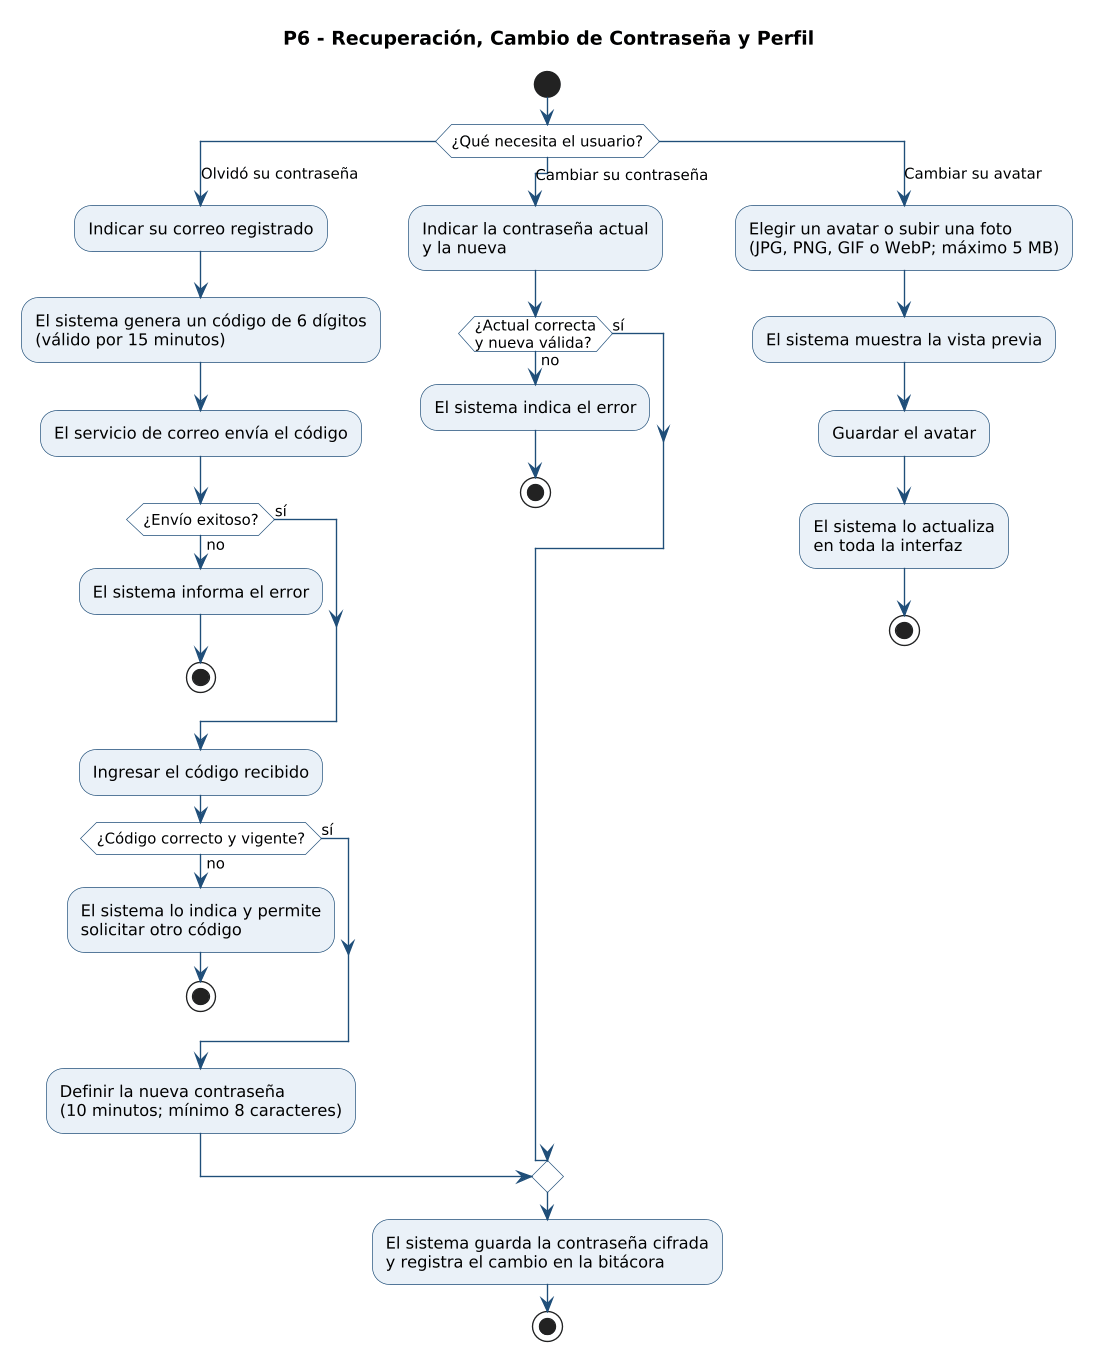

The diagram above was rendered by PlantUML. Its source (embedded in the PNG):
@startuml
skinparam backgroundColor white
skinparam dpi 130
skinparam shadowing false
skinparam ArrowColor #1F4E79
skinparam activity {
  BackgroundColor #EAF1F8
  BorderColor #1F4E79
  DiamondBackgroundColor #FFFFFF
  DiamondBorderColor #1F4E79
}
skinparam swimlane {
  BorderColor #1F4E79
  TitleFontColor #1F4E79
  TitleFontSize 15
}
skinparam note {
  BackgroundColor #FFF8E1
  BorderColor #B7791F
}
title P6 - Recuperación, Cambio de Contraseña y Perfil
start
switch (¿Qué necesita el usuario?)
case (Olvidó su contraseña)
  :Indicar su correo registrado;
  :El sistema genera un código de 6 dígitos
(válido por 15 minutos);
  :El servicio de correo envía el código;
  if (¿Envío exitoso?) then (no)
    :El sistema informa el error;
    stop
  else (sí)
  endif
  :Ingresar el código recibido;
  if (¿Código correcto y vigente?) then (no)
    :El sistema lo indica y permite
solicitar otro código;
    stop
  else (sí)
  endif
  :Definir la nueva contraseña
(10 minutos; mínimo 8 caracteres);
case (Cambiar su contraseña)
  :Indicar la contraseña actual
y la nueva;
  if (¿Actual correcta
y nueva válida?) then (no)
    :El sistema indica el error;
    stop
  else (sí)
  endif
case (Cambiar su avatar)
  :Elegir un avatar o subir una foto
(JPG, PNG, GIF o WebP; máximo 5 MB);
  :El sistema muestra la vista previa;
  :Guardar el avatar;
  :El sistema lo actualiza
en toda la interfaz;
  stop
endswitch
:El sistema guarda la contraseña cifrada
y registra el cambio en la bitácora;
stop
@enduml